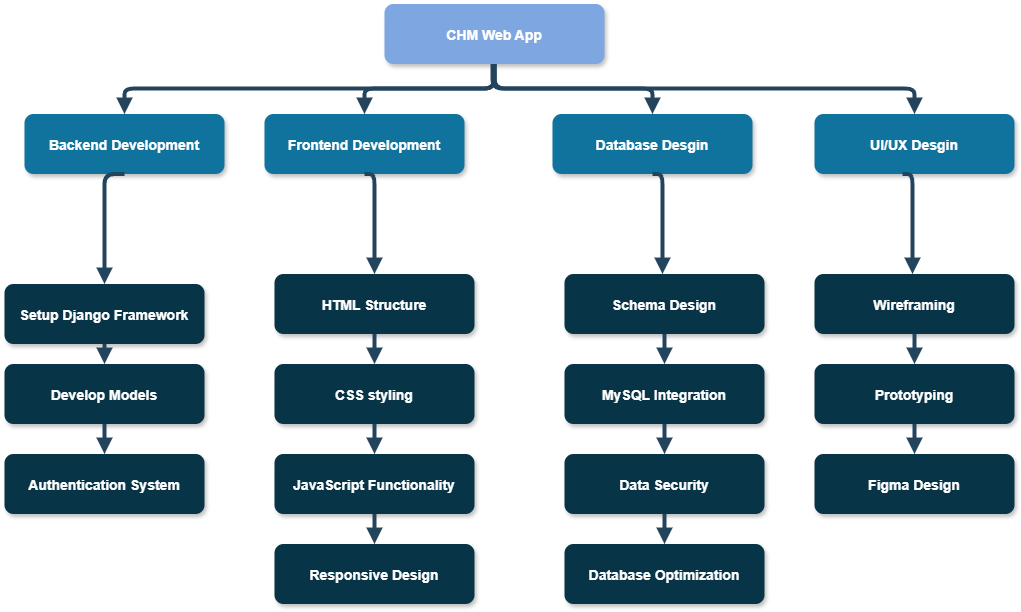

The diagram above was exported from draw.io. Its source (the exported page's mxGraphModel, read from the mxfile embedded in the PNG):
<mxGraphModel dx="1313" dy="745" grid="1" gridSize="10" guides="1" tooltips="1" connect="1" arrows="1" fold="1" page="1" pageScale="1" pageWidth="1169" pageHeight="827" math="0" shadow="0">
  <root>
    <mxCell id="0" />
    <mxCell id="1" parent="0" />
    <mxCell id="7XcX9sYY0sSqA3xWtXZH-1" value="CHM Web App" style="rounded=1;fillColor=#7EA6E0;strokeColor=none;shadow=1;gradientColor=none;fontStyle=1;fontColor=#FFFFFF;fontSize=14;" vertex="1" parent="1">
      <mxGeometry x="672" y="355.5" width="220" height="60" as="geometry" />
    </mxCell>
    <mxCell id="7XcX9sYY0sSqA3xWtXZH-2" value="Backend Development" style="rounded=1;fillColor=#10739E;strokeColor=none;shadow=1;gradientColor=none;fontStyle=1;fontColor=#FFFFFF;fontSize=14;" vertex="1" parent="1">
      <mxGeometry x="312" y="465.5" width="200" height="60" as="geometry" />
    </mxCell>
    <mxCell id="7XcX9sYY0sSqA3xWtXZH-3" value="Frontend Development" style="rounded=1;fillColor=#10739E;strokeColor=none;shadow=1;gradientColor=none;fontStyle=1;fontColor=#FFFFFF;fontSize=14;" vertex="1" parent="1">
      <mxGeometry x="552" y="465.5" width="200" height="60" as="geometry" />
    </mxCell>
    <mxCell id="7XcX9sYY0sSqA3xWtXZH-4" value="Database Desgin" style="rounded=1;fillColor=#10739E;strokeColor=none;shadow=1;gradientColor=none;fontStyle=1;fontColor=#FFFFFF;fontSize=14;" vertex="1" parent="1">
      <mxGeometry x="840" y="465.5" width="200" height="60" as="geometry" />
    </mxCell>
    <mxCell id="7XcX9sYY0sSqA3xWtXZH-5" value="Setup Django Framework" style="rounded=1;fillColor=#073447;strokeColor=none;shadow=1;gradientColor=none;fontStyle=1;fontColor=#FFFFFF;fontSize=14;" vertex="1" parent="1">
      <mxGeometry x="292" y="635.5" width="200" height="60" as="geometry" />
    </mxCell>
    <mxCell id="7XcX9sYY0sSqA3xWtXZH-6" value="Develop Models" style="rounded=1;fillColor=#073447;strokeColor=none;shadow=1;gradientColor=none;fontStyle=1;fontColor=#FFFFFF;fontSize=14;" vertex="1" parent="1">
      <mxGeometry x="292" y="715.5" width="200" height="60" as="geometry" />
    </mxCell>
    <mxCell id="7XcX9sYY0sSqA3xWtXZH-7" value="Authentication System" style="rounded=1;fillColor=#073447;strokeColor=none;shadow=1;gradientColor=none;fontStyle=1;fontColor=#FFFFFF;fontSize=14;" vertex="1" parent="1">
      <mxGeometry x="292" y="805.5" width="200" height="60" as="geometry" />
    </mxCell>
    <mxCell id="7XcX9sYY0sSqA3xWtXZH-9" value="HTML Structure" style="rounded=1;fillColor=#073447;strokeColor=none;shadow=1;gradientColor=none;fontStyle=1;fontColor=#FFFFFF;fontSize=14;" vertex="1" parent="1">
      <mxGeometry x="562" y="625.5" width="200" height="60" as="geometry" />
    </mxCell>
    <mxCell id="7XcX9sYY0sSqA3xWtXZH-10" value="CSS styling" style="rounded=1;fillColor=#073447;strokeColor=none;shadow=1;gradientColor=none;fontStyle=1;fontColor=#FFFFFF;fontSize=14;" vertex="1" parent="1">
      <mxGeometry x="562" y="715.5" width="200" height="60" as="geometry" />
    </mxCell>
    <mxCell id="7XcX9sYY0sSqA3xWtXZH-11" value="JavaScript Functionality" style="rounded=1;fillColor=#073447;strokeColor=none;shadow=1;gradientColor=none;fontStyle=1;fontColor=#FFFFFF;fontSize=14;" vertex="1" parent="1">
      <mxGeometry x="562" y="805.5" width="200" height="60" as="geometry" />
    </mxCell>
    <mxCell id="7XcX9sYY0sSqA3xWtXZH-12" value="Responsive Design" style="rounded=1;fillColor=#073447;strokeColor=none;shadow=1;gradientColor=none;fontStyle=1;fontColor=#FFFFFF;fontSize=14;" vertex="1" parent="1">
      <mxGeometry x="562" y="895.5" width="200" height="60" as="geometry" />
    </mxCell>
    <mxCell id="7XcX9sYY0sSqA3xWtXZH-13" value="Schema Design" style="rounded=1;fillColor=#073447;strokeColor=none;shadow=1;gradientColor=none;fontStyle=1;fontColor=#FFFFFF;fontSize=14;" vertex="1" parent="1">
      <mxGeometry x="852" y="625.5" width="200" height="60" as="geometry" />
    </mxCell>
    <mxCell id="7XcX9sYY0sSqA3xWtXZH-14" value="MySQL Integration" style="rounded=1;fillColor=#073447;strokeColor=none;shadow=1;gradientColor=none;fontStyle=1;fontColor=#FFFFFF;fontSize=14;" vertex="1" parent="1">
      <mxGeometry x="852" y="715.5" width="200" height="60" as="geometry" />
    </mxCell>
    <mxCell id="7XcX9sYY0sSqA3xWtXZH-15" value="Data Security" style="rounded=1;fillColor=#073447;strokeColor=none;shadow=1;gradientColor=none;fontStyle=1;fontColor=#FFFFFF;fontSize=14;" vertex="1" parent="1">
      <mxGeometry x="852" y="805.5" width="200" height="60" as="geometry" />
    </mxCell>
    <mxCell id="7XcX9sYY0sSqA3xWtXZH-16" value="Database Optimization" style="rounded=1;fillColor=#073447;strokeColor=none;shadow=1;gradientColor=none;fontStyle=1;fontColor=#FFFFFF;fontSize=14;" vertex="1" parent="1">
      <mxGeometry x="852" y="895.5" width="200" height="60" as="geometry" />
    </mxCell>
    <mxCell id="7XcX9sYY0sSqA3xWtXZH-17" value="Wireframing" style="rounded=1;fillColor=#073447;strokeColor=none;shadow=1;gradientColor=none;fontStyle=1;fontColor=#FFFFFF;fontSize=14;" vertex="1" parent="1">
      <mxGeometry x="1102" y="625.5" width="200" height="60" as="geometry" />
    </mxCell>
    <mxCell id="7XcX9sYY0sSqA3xWtXZH-18" value="Prototyping" style="rounded=1;fillColor=#073447;strokeColor=none;shadow=1;gradientColor=none;fontStyle=1;fontColor=#FFFFFF;fontSize=14;" vertex="1" parent="1">
      <mxGeometry x="1102" y="715.5" width="200" height="60" as="geometry" />
    </mxCell>
    <mxCell id="7XcX9sYY0sSqA3xWtXZH-19" value="Figma Design" style="rounded=1;fillColor=#073447;strokeColor=none;shadow=1;gradientColor=none;fontStyle=1;fontColor=#FFFFFF;fontSize=14;" vertex="1" parent="1">
      <mxGeometry x="1102" y="805.5" width="200" height="60" as="geometry" />
    </mxCell>
    <mxCell id="7XcX9sYY0sSqA3xWtXZH-20" value="" style="edgeStyle=elbowEdgeStyle;elbow=vertical;strokeWidth=4;endArrow=block;endFill=1;fontStyle=1;strokeColor=#23445D;" edge="1" parent="1" source="7XcX9sYY0sSqA3xWtXZH-1" target="7XcX9sYY0sSqA3xWtXZH-3">
      <mxGeometry x="22" y="165.5" width="100" height="100" as="geometry">
        <mxPoint x="32" y="275.5" as="sourcePoint" />
        <mxPoint x="132" y="175.5" as="targetPoint" />
      </mxGeometry>
    </mxCell>
    <mxCell id="7XcX9sYY0sSqA3xWtXZH-21" value="" style="edgeStyle=elbowEdgeStyle;elbow=vertical;strokeWidth=4;endArrow=block;endFill=1;fontStyle=1;strokeColor=#23445D;" edge="1" parent="1" source="7XcX9sYY0sSqA3xWtXZH-1" target="7XcX9sYY0sSqA3xWtXZH-2">
      <mxGeometry x="22" y="165.5" width="100" height="100" as="geometry">
        <mxPoint x="32" y="275.5" as="sourcePoint" />
        <mxPoint x="132" y="175.5" as="targetPoint" />
      </mxGeometry>
    </mxCell>
    <mxCell id="7XcX9sYY0sSqA3xWtXZH-22" value="" style="edgeStyle=elbowEdgeStyle;elbow=vertical;strokeWidth=4;endArrow=block;endFill=1;fontStyle=1;strokeColor=#23445D;" edge="1" parent="1" source="7XcX9sYY0sSqA3xWtXZH-1" target="7XcX9sYY0sSqA3xWtXZH-4">
      <mxGeometry x="22" y="165.5" width="100" height="100" as="geometry">
        <mxPoint x="32" y="275.5" as="sourcePoint" />
        <mxPoint x="132" y="175.5" as="targetPoint" />
      </mxGeometry>
    </mxCell>
    <mxCell id="7XcX9sYY0sSqA3xWtXZH-23" value="" style="edgeStyle=elbowEdgeStyle;elbow=vertical;strokeWidth=4;endArrow=block;endFill=1;fontStyle=1;strokeColor=#23445D;exitX=0.5;exitY=1;exitDx=0;exitDy=0;entryX=0.5;entryY=0;entryDx=0;entryDy=0;" edge="1" parent="1" source="7XcX9sYY0sSqA3xWtXZH-5" target="7XcX9sYY0sSqA3xWtXZH-6">
      <mxGeometry x="62" y="165.5" width="100" height="100" as="geometry">
        <mxPoint x="270" y="660" as="sourcePoint" />
        <mxPoint x="172" y="175.5" as="targetPoint" />
        <Array as="points">
          <mxPoint x="400" y="700" />
        </Array>
      </mxGeometry>
    </mxCell>
    <mxCell id="7XcX9sYY0sSqA3xWtXZH-24" value="" style="edgeStyle=elbowEdgeStyle;elbow=vertical;strokeWidth=4;endArrow=block;endFill=1;fontStyle=1;strokeColor=#23445D;" edge="1" parent="1" source="7XcX9sYY0sSqA3xWtXZH-6" target="7XcX9sYY0sSqA3xWtXZH-7">
      <mxGeometry x="62" y="175.5" width="100" height="100" as="geometry">
        <mxPoint x="72" y="285.5" as="sourcePoint" />
        <mxPoint x="172" y="185.5" as="targetPoint" />
      </mxGeometry>
    </mxCell>
    <mxCell id="7XcX9sYY0sSqA3xWtXZH-26" value="" style="edgeStyle=elbowEdgeStyle;elbow=vertical;strokeWidth=4;endArrow=block;endFill=1;fontStyle=1;strokeColor=#23445D;" edge="1" parent="1" source="7XcX9sYY0sSqA3xWtXZH-9" target="7XcX9sYY0sSqA3xWtXZH-10">
      <mxGeometry x="62" y="165.5" width="100" height="100" as="geometry">
        <mxPoint x="72" y="275.5" as="sourcePoint" />
        <mxPoint x="172" y="175.5" as="targetPoint" />
      </mxGeometry>
    </mxCell>
    <mxCell id="7XcX9sYY0sSqA3xWtXZH-27" value="" style="edgeStyle=elbowEdgeStyle;elbow=vertical;strokeWidth=4;endArrow=block;endFill=1;fontStyle=1;strokeColor=#23445D;" edge="1" parent="1" source="7XcX9sYY0sSqA3xWtXZH-10" target="7XcX9sYY0sSqA3xWtXZH-11">
      <mxGeometry x="62" y="175.5" width="100" height="100" as="geometry">
        <mxPoint x="72" y="285.5" as="sourcePoint" />
        <mxPoint x="172" y="185.5" as="targetPoint" />
      </mxGeometry>
    </mxCell>
    <mxCell id="7XcX9sYY0sSqA3xWtXZH-28" value="" style="edgeStyle=elbowEdgeStyle;elbow=vertical;strokeWidth=4;endArrow=block;endFill=1;fontStyle=1;strokeColor=#23445D;" edge="1" parent="1" source="7XcX9sYY0sSqA3xWtXZH-11" target="7XcX9sYY0sSqA3xWtXZH-12">
      <mxGeometry x="62" y="185.5" width="100" height="100" as="geometry">
        <mxPoint x="72" y="295.5" as="sourcePoint" />
        <mxPoint x="172" y="195.5" as="targetPoint" />
      </mxGeometry>
    </mxCell>
    <mxCell id="7XcX9sYY0sSqA3xWtXZH-29" value="" style="edgeStyle=elbowEdgeStyle;elbow=vertical;strokeWidth=4;endArrow=block;endFill=1;fontStyle=1;strokeColor=#23445D;" edge="1" parent="1" source="7XcX9sYY0sSqA3xWtXZH-13" target="7XcX9sYY0sSqA3xWtXZH-14">
      <mxGeometry x="72" y="165.5" width="100" height="100" as="geometry">
        <mxPoint x="82" y="275.5" as="sourcePoint" />
        <mxPoint x="182" y="175.5" as="targetPoint" />
      </mxGeometry>
    </mxCell>
    <mxCell id="7XcX9sYY0sSqA3xWtXZH-30" value="" style="edgeStyle=elbowEdgeStyle;elbow=vertical;strokeWidth=4;endArrow=block;endFill=1;fontStyle=1;strokeColor=#23445D;" edge="1" parent="1" source="7XcX9sYY0sSqA3xWtXZH-14" target="7XcX9sYY0sSqA3xWtXZH-15">
      <mxGeometry x="72" y="175.5" width="100" height="100" as="geometry">
        <mxPoint x="82" y="285.5" as="sourcePoint" />
        <mxPoint x="182" y="185.5" as="targetPoint" />
      </mxGeometry>
    </mxCell>
    <mxCell id="7XcX9sYY0sSqA3xWtXZH-31" value="" style="edgeStyle=elbowEdgeStyle;elbow=vertical;strokeWidth=4;endArrow=block;endFill=1;fontStyle=1;strokeColor=#23445D;" edge="1" parent="1" source="7XcX9sYY0sSqA3xWtXZH-15" target="7XcX9sYY0sSqA3xWtXZH-16">
      <mxGeometry x="72" y="185.5" width="100" height="100" as="geometry">
        <mxPoint x="82" y="295.5" as="sourcePoint" />
        <mxPoint x="182" y="195.5" as="targetPoint" />
      </mxGeometry>
    </mxCell>
    <mxCell id="7XcX9sYY0sSqA3xWtXZH-32" value="" style="edgeStyle=elbowEdgeStyle;elbow=vertical;strokeWidth=4;endArrow=block;endFill=1;fontStyle=1;strokeColor=#23445D;" edge="1" parent="1" source="7XcX9sYY0sSqA3xWtXZH-17" target="7XcX9sYY0sSqA3xWtXZH-18">
      <mxGeometry x="72" y="165.5" width="100" height="100" as="geometry">
        <mxPoint x="82" y="275.5" as="sourcePoint" />
        <mxPoint x="182" y="175.5" as="targetPoint" />
      </mxGeometry>
    </mxCell>
    <mxCell id="7XcX9sYY0sSqA3xWtXZH-33" value="" style="edgeStyle=elbowEdgeStyle;elbow=vertical;strokeWidth=4;endArrow=block;endFill=1;fontStyle=1;strokeColor=#23445D;" edge="1" parent="1" source="7XcX9sYY0sSqA3xWtXZH-18" target="7XcX9sYY0sSqA3xWtXZH-19">
      <mxGeometry x="72" y="175.5" width="100" height="100" as="geometry">
        <mxPoint x="82" y="285.5" as="sourcePoint" />
        <mxPoint x="182" y="185.5" as="targetPoint" />
      </mxGeometry>
    </mxCell>
    <mxCell id="7XcX9sYY0sSqA3xWtXZH-34" value="" style="edgeStyle=elbowEdgeStyle;elbow=horizontal;strokeWidth=4;endArrow=block;endFill=1;fontStyle=1;strokeColor=#23445D;exitX=0.5;exitY=1;exitDx=0;exitDy=0;" edge="1" parent="1" source="7XcX9sYY0sSqA3xWtXZH-3" target="7XcX9sYY0sSqA3xWtXZH-9">
      <mxGeometry x="22" y="165.5" width="100" height="100" as="geometry">
        <mxPoint x="32" y="275.5" as="sourcePoint" />
        <mxPoint x="132" y="175.5" as="targetPoint" />
        <Array as="points">
          <mxPoint x="662" y="565.5" />
        </Array>
      </mxGeometry>
    </mxCell>
    <mxCell id="7XcX9sYY0sSqA3xWtXZH-35" value="" style="edgeStyle=elbowEdgeStyle;elbow=horizontal;strokeWidth=4;endArrow=block;endFill=1;fontStyle=1;strokeColor=#23445D;entryX=0.5;entryY=0;entryDx=0;entryDy=0;exitX=0.5;exitY=1;exitDx=0;exitDy=0;" edge="1" parent="1" source="7XcX9sYY0sSqA3xWtXZH-2" target="7XcX9sYY0sSqA3xWtXZH-5">
      <mxGeometry x="22" y="165.5" width="100" height="100" as="geometry">
        <mxPoint x="312" y="490" as="sourcePoint" />
        <mxPoint x="283.9999999999998" y="600.5" as="targetPoint" />
        <Array as="points">
          <mxPoint x="392" y="560" />
        </Array>
      </mxGeometry>
    </mxCell>
    <mxCell id="7XcX9sYY0sSqA3xWtXZH-36" value="UI/UX Desgin" style="rounded=1;fillColor=#10739E;strokeColor=none;shadow=1;gradientColor=none;fontStyle=1;fontColor=#FFFFFF;fontSize=14;" vertex="1" parent="1">
      <mxGeometry x="1102" y="465.5" width="200" height="60" as="geometry" />
    </mxCell>
    <mxCell id="7XcX9sYY0sSqA3xWtXZH-37" value="" style="edgeStyle=elbowEdgeStyle;elbow=horizontal;strokeWidth=4;endArrow=block;endFill=1;fontStyle=1;strokeColor=#23445D;exitX=0.5;exitY=1;exitDx=0;exitDy=0;" edge="1" parent="1">
      <mxGeometry x="22" y="165.5" width="100" height="100" as="geometry">
        <mxPoint x="940" y="525.5" as="sourcePoint" />
        <mxPoint x="950" y="625.5" as="targetPoint" />
        <Array as="points">
          <mxPoint x="950" y="565" />
        </Array>
      </mxGeometry>
    </mxCell>
    <mxCell id="7XcX9sYY0sSqA3xWtXZH-38" value="" style="edgeStyle=elbowEdgeStyle;elbow=vertical;strokeWidth=4;endArrow=block;endFill=1;fontStyle=1;strokeColor=#23445D;entryX=0.5;entryY=0;entryDx=0;entryDy=0;" edge="1" parent="1" target="7XcX9sYY0sSqA3xWtXZH-36">
      <mxGeometry x="22" y="165.5" width="100" height="100" as="geometry">
        <mxPoint x="780" y="415.5" as="sourcePoint" />
        <mxPoint x="938" y="465.5" as="targetPoint" />
      </mxGeometry>
    </mxCell>
    <mxCell id="7XcX9sYY0sSqA3xWtXZH-39" value="" style="edgeStyle=elbowEdgeStyle;elbow=horizontal;strokeWidth=4;endArrow=block;endFill=1;fontStyle=1;strokeColor=#23445D;exitX=0.5;exitY=1;exitDx=0;exitDy=0;" edge="1" parent="1">
      <mxGeometry x="22" y="165.5" width="100" height="100" as="geometry">
        <mxPoint x="1190" y="525.5" as="sourcePoint" />
        <mxPoint x="1200" y="625.5" as="targetPoint" />
        <Array as="points">
          <mxPoint x="1200" y="565" />
        </Array>
      </mxGeometry>
    </mxCell>
  </root>
</mxGraphModel>